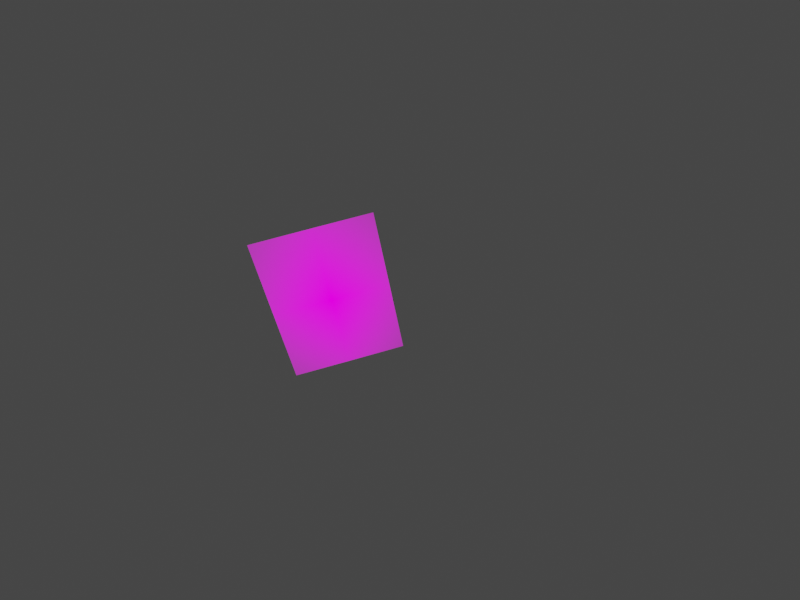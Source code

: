 # Source: scene.blend  (saved by Blender 2.82.7; exported with 4.5.12 LTS)
import bpy
from mathutils import Matrix  # noqa: F401  (used for matrix-valued properties, if any)

bpy.ops.wm.read_factory_settings(use_empty=True)
scene = bpy.context.scene
scene.name = 'Scene'

# ---- collections
col_collection = bpy.data.collections.new('Collection'); scene.collection.children.link(col_collection)

# ---- images (referenced by path relative to the original .blend; pixels are not part of the script)
import os
ASSET_DIR = os.environ.get("B2B_ASSET_DIR", "")  # directory of the original .blend (textures are referenced by path, not embedded)
HERE = os.path.dirname(os.path.abspath(__file__))  # packed textures are extracted next to this script under _unpacked/

def load_image(name, relpath, width, height, colorspace="sRGB"):
    """Load a texture the original file referenced (path relative to the .blend, or extracted next to this script)."""
    p = next((c for c in (os.path.join(HERE, relpath), os.path.join(ASSET_DIR, relpath)) if relpath and os.path.exists(c)), "")
    if p:
        img = bpy.data.images.load(p, check_existing=True)
        img.name = name
    else:  # same state as the original file: an image datablock whose file is absent (Cycles renders it pink)
        img = bpy.data.images.new(name, width, height)
        img.source = "FILE"
        img.filepath = "//" + (relpath or name)
    img.colorspace_settings.name = colorspace
    return img
img_pattern_png = load_image('pattern.png', 'pattern.png', 1024, 1024, 'sRGB')

# ---- materials (node trees are filled in below, after node groups)
mat_pattern = bpy.data.materials.new('pattern')
mat_pattern.surface_render_method = 'BLENDED'
mat_pattern.blend_method = 'BLEND'
mat_pattern.use_transparent_shadow = False

# ---- material node trees
mat_pattern.use_nodes = True; mat_pattern.node_tree.nodes.clear()
_N = mat_pattern.node_tree.nodes; _L = mat_pattern.node_tree.links
n0 = _N.new('ShaderNodeOutputMaterial'); n0.name = 'Material Output'; n0.location = (300, 300)
n1 = _N.new('ShaderNodeTexImage'); n1.name = 'Image Texture'; n1.location = (-200, 300)
n1.image = img_pattern_png
n1.extension = 'CLIP'
n2 = _N.new('ShaderNodeBsdfPrincipled'); n2.name = 'Principled BSDF'; n2.location = (0, 300)
n2.distribution = 'GGX'
n2.subsurface_method = 'BURLEY'
n2.inputs[3].default_value = 1.45
n2.inputs[13].default_value = 0.0
n2.inputs[27].default_value = (0.0, 0.0, 0.0, 1.0)
n2.inputs[28].default_value = 1.0
_L.new(n1.outputs[0], n2.inputs[0])
_L.new(n1.outputs[1], n2.inputs[4])
_L.new(n2.outputs[0], n0.inputs[0])
n0.is_active_output = True

# ---- world
world_world = bpy.data.worlds.new('World'); scene.world = world_world
world_world.use_nodes = True; world_world.node_tree.nodes.clear()
_N = world_world.node_tree.nodes; _L = world_world.node_tree.links
n0 = _N.new('ShaderNodeOutputWorld'); n0.name = 'World Output'; n0.location = (300, 300)
n1 = _N.new('ShaderNodeBackground'); n1.name = 'Background'; n1.location = (10, 300)
n1.inputs[0].default_value = (0.05088, 0.05088, 0.05088, 1.0)
_L.new(n1.outputs[0], n0.inputs[0])
n0.is_active_output = True
world_world.color = (0.05088, 0.05088, 0.05088)
world_world.use_sun_shadow = False
world_world.sun_shadow_jitter_overblur = 0.0

# ---- cameras
cam_camera = bpy.data.cameras.new('Camera')
cam_camera.sensor_fit = 'VERTICAL'
cam_camera.clip_end = 10.0
cam_camera.lens = 4.5
cam_camera.sensor_width = 5.76
cam_camera.sensor_height = 4.29
cam_camera.ortho_scale = 7.314
cam_camera.show_sensor = True

# ---- lights
light_light = bpy.data.lights.new('Light', 'AREA')
light_light.transmission_factor = 0.0
light_light.energy = 785.4
light_light.shadow_soft_size = 0.1
light_light.shadow_maximum_resolution = 0.006
light_light.use_absolute_resolution = True
light_light.shape = 'DISK'
light_light.size = 0.1
light_light.size_y = 0.1

# ---- meshes
me_pattern = bpy.data.meshes.new('pattern')
me_pattern.from_pydata([(-0.7073, -0.5, 0.0), (0.7073, -0.5, 0.0), (-0.7073, 0.5, 0.0), (0.7073, 0.5, 0.0)], [], [(0, 1, 3, 2)])
_uv = me_pattern.uv_layers.new(name='UVMap')
_uv.uv.foreach_set('vector', [0.0, 0.0, 1.0, 0.0, 1.0, 1.0, 0.0, 1.0])
me_pattern.materials.append(mat_pattern)
me_pattern.use_remesh_fix_poles = True
me_pattern.use_remesh_preserve_attributes = False
me_pattern.use_mirror_vertex_groups = False
me_pattern.update()

# ---- objects
ob_light = bpy.data.objects.new('Light', light_light)
ob_camera = bpy.data.objects.new('Camera', cam_camera)
ob_pattern = bpy.data.objects.new('Pattern', me_pattern)
ob_empty = bpy.data.objects.new('Empty', None)

# ---- transforms, parenting, visibility, modifiers, constraints
ob_light.location = (0.0, 0.0, 6.0)
ob_light.rotation_euler = (0.001589, 0.001628, 1.76)
ob_light.lock_rotations_4d = False
ob_light.empty_display_type = 'ARROWS'
ob_light.color = (0.0, 0.0, 0.0, 0.0)
ob_light.lineart.crease_threshold = 0.0
ob_camera.parent = ob_empty
ob_camera.location = (0.0, 0.0, 1.0)
ob_camera.rotation_euler = (0.0, 0.0, 1.571)
ob_camera.lock_rotations_4d = False
ob_camera.empty_display_type = 'ARROWS'
ob_camera.color = (0.0, 0.0, 0.0, 0.0)
ob_camera.display_type = 'WIRE'
ob_camera.lineart.crease_threshold = 0.0
ob_pattern.location = (0.0, -0.12, -0.11)
ob_pattern.rotation_mode = 'QUATERNION'
ob_pattern.rotation_quaternion = (0.1141, -0.3138, -0.07526, -0.9396)
ob_pattern.scale = (0.21, 0.21, 1.0)
ob_pattern.lineart.crease_threshold = 0.0
ob_empty.location = (0.0, 0.0, 0.0)
ob_empty.rotation_mode = 'ZXY'
ob_empty.lineart.crease_threshold = 0.0

# ---- collection membership
col_collection.objects.link(ob_light)
col_collection.objects.link(ob_camera)
col_collection.objects.link(ob_pattern)
col_collection.objects.link(ob_empty)

# ---- scene / render settings (as saved in the file)
scene.camera = ob_camera
scene.frame_start = 1; scene.frame_end = 250; scene.frame_set(2)
scene.render.engine = 'BLENDER_EEVEE_NEXT'
scene.render.resolution_x = 403
scene.render.resolution_y = 302
scene.render.film_transparent = True
scene.cycles.use_denoising = False
scene.cycles.samples = 128
scene.cycles.sampling_pattern = 'TABULATED_SOBOL'
scene.cycles.use_adaptive_sampling = False
scene.cycles.use_light_tree = False
scene.view_settings.view_transform = 'Filmic'
bpy.context.view_layer.update()
